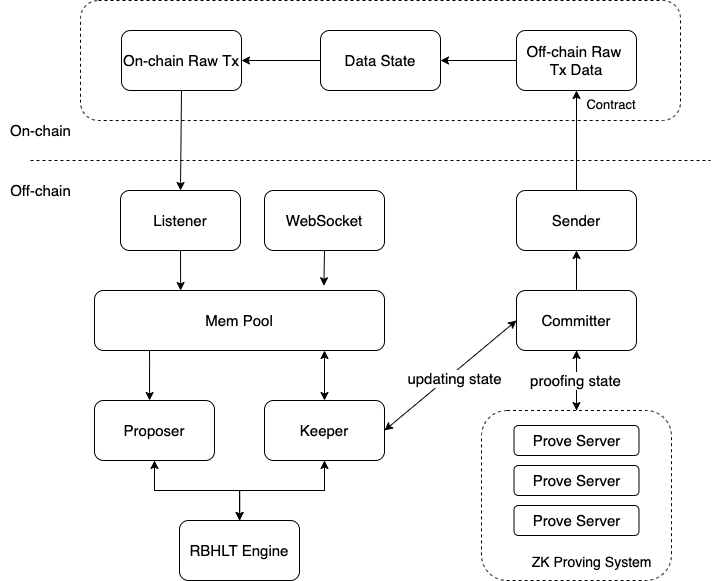

The diagram above was exported from draw.io. Its source (the exported page's mxGraphModel, read from the mxfile embedded in the PNG):
<mxGraphModel dx="1297" dy="988" grid="1" gridSize="10" guides="1" tooltips="1" connect="1" arrows="1" fold="1" page="1" pageScale="1" pageWidth="827" pageHeight="1169" math="0" shadow="0">
  <root>
    <mxCell id="0" />
    <mxCell id="1" parent="0" />
    <mxCell id="-RUW2FX8RuJNhl20ON7d-2" value="&lt;font style=&quot;&quot;&gt;&lt;br&gt;&lt;br&gt;&lt;br&gt;&lt;br&gt;&lt;br&gt;&lt;span style=&quot;font-size: 14px; white-space: pre;&quot;&gt;&#09;&lt;/span&gt;&lt;span style=&quot;font-size: 14px; white-space: pre;&quot;&gt;&#09;&lt;/span&gt;&lt;span style=&quot;font-size: 14px; white-space: pre;&quot;&gt;&#09;&lt;/span&gt;&lt;span style=&quot;font-size: 14px; white-space: pre;&quot;&gt;&#09;&lt;/span&gt;&lt;span style=&quot;font-size: 14px; white-space: pre;&quot;&gt;&#09;&lt;/span&gt;&lt;span style=&quot;font-size: 14px; white-space: pre;&quot;&gt;&#09;&lt;/span&gt;&lt;span style=&quot;font-size: 14px; white-space: pre;&quot;&gt;&#09;&lt;/span&gt;&lt;span style=&quot;font-size: 14px; white-space: pre;&quot;&gt;&#09;&lt;/span&gt;&lt;span style=&quot;font-size: 14px; white-space: pre;&quot;&gt;&#09;&lt;/span&gt;&lt;span style=&quot;font-size: 14px; white-space: pre;&quot;&gt;&#09;&lt;/span&gt;&lt;span style=&quot;font-size: 14px; white-space: pre;&quot;&gt;&#09;&lt;/span&gt;&lt;span style=&quot;font-size: 14px; white-space: pre;&quot;&gt;&#09;&lt;/span&gt;&lt;span style=&quot;font-size: 14px; white-space: pre;&quot;&gt;&#09;&lt;/span&gt;&lt;span style=&quot;font-size: 14px; white-space: pre;&quot;&gt;&#09;&lt;/span&gt;&lt;span style=&quot;font-size: 14px; white-space: pre;&quot;&gt;&#09;&lt;/span&gt;&lt;br&gt;&lt;font style=&quot;font-size: 13px;&quot;&gt;&lt;span style=&quot;white-space: pre;&quot;&gt;&#09;&lt;/span&gt;&lt;span style=&quot;white-space: pre;&quot;&gt;&#09;&lt;/span&gt;&lt;span style=&quot;white-space: pre;&quot;&gt;&#09;&lt;/span&gt;&lt;span style=&quot;white-space: pre;&quot;&gt;&#09;&lt;/span&gt;&lt;span style=&quot;white-space: pre;&quot;&gt;&#09;&lt;/span&gt;&lt;span style=&quot;white-space: pre;&quot;&gt;&#09;&lt;/span&gt;&lt;span style=&quot;white-space: pre;&quot;&gt;&#09;&lt;/span&gt;&lt;span style=&quot;white-space: pre;&quot;&gt;&#09;&lt;/span&gt;&lt;span style=&quot;white-space: pre;&quot;&gt;&#09;&lt;/span&gt;&lt;span style=&quot;white-space: pre;&quot;&gt;&#09;&lt;/span&gt;&lt;span style=&quot;white-space: pre;&quot;&gt;&#09;&lt;/span&gt;&lt;span style=&quot;white-space: pre;&quot;&gt;&#09;&lt;/span&gt;&lt;span style=&quot;white-space: pre;&quot;&gt;&#09;&lt;/span&gt;&lt;span style=&quot;white-space: pre;&quot;&gt;&#09;&lt;/span&gt;&lt;span style=&quot;white-space: pre;&quot;&gt;&#09;&lt;/span&gt;&lt;span style=&quot;white-space: pre;&quot;&gt;&#09;&lt;/span&gt;Contract&lt;/font&gt;&lt;/font&gt;" style="rounded=1;whiteSpace=wrap;html=1;dashed=1;strokeWidth=1;" vertex="1" parent="1">
      <mxGeometry x="129" y="80" width="600" height="120" as="geometry" />
    </mxCell>
    <mxCell id="b24VPJLI8MLsdpOYb1qp-2" value="On-chain" style="text;html=1;align=center;verticalAlign=middle;resizable=0;points=[];autosize=1;strokeColor=none;fillColor=none;fontSize=15;" parent="1" vertex="1">
      <mxGeometry x="49" y="200" width="80" height="20" as="geometry" />
    </mxCell>
    <mxCell id="b24VPJLI8MLsdpOYb1qp-3" value="Off-chain" style="text;html=1;align=center;verticalAlign=middle;resizable=0;points=[];autosize=1;strokeColor=none;fillColor=none;fontSize=15;" parent="1" vertex="1">
      <mxGeometry x="49" y="260" width="80" height="20" as="geometry" />
    </mxCell>
    <mxCell id="b24VPJLI8MLsdpOYb1qp-4" value="" style="endArrow=none;dashed=1;html=1;rounded=0;fontSize=15;" parent="1" edge="1">
      <mxGeometry width="50" height="50" relative="1" as="geometry">
        <mxPoint x="79" y="240" as="sourcePoint" />
        <mxPoint x="759" y="240" as="targetPoint" />
      </mxGeometry>
    </mxCell>
    <mxCell id="b24VPJLI8MLsdpOYb1qp-7" value="Listener" style="rounded=1;whiteSpace=wrap;html=1;fontSize=15;" parent="1" vertex="1">
      <mxGeometry x="169" y="270" width="120" height="60" as="geometry" />
    </mxCell>
    <mxCell id="b24VPJLI8MLsdpOYb1qp-8" value="Sender" style="rounded=1;whiteSpace=wrap;html=1;fontSize=15;" parent="1" vertex="1">
      <mxGeometry x="565" y="270" width="120" height="60" as="geometry" />
    </mxCell>
    <mxCell id="b24VPJLI8MLsdpOYb1qp-11" value="" style="endArrow=classic;html=1;rounded=0;fontSize=15;exitX=0.5;exitY=1;exitDx=0;exitDy=0;entryX=0.297;entryY=0;entryDx=0;entryDy=0;entryPerimeter=0;" parent="1" source="b24VPJLI8MLsdpOYb1qp-7" target="b24VPJLI8MLsdpOYb1qp-13" edge="1">
      <mxGeometry width="50" height="50" relative="1" as="geometry">
        <mxPoint x="428" y="410" as="sourcePoint" />
        <mxPoint x="288" y="430" as="targetPoint" />
      </mxGeometry>
    </mxCell>
    <mxCell id="b24VPJLI8MLsdpOYb1qp-25" value="" style="edgeStyle=orthogonalEdgeStyle;rounded=0;orthogonalLoop=1;jettySize=auto;html=1;fontSize=15;" parent="1" source="b24VPJLI8MLsdpOYb1qp-13" target="b24VPJLI8MLsdpOYb1qp-22" edge="1">
      <mxGeometry relative="1" as="geometry">
        <Array as="points">
          <mxPoint x="198" y="440" />
          <mxPoint x="198" y="440" />
        </Array>
      </mxGeometry>
    </mxCell>
    <mxCell id="b24VPJLI8MLsdpOYb1qp-13" value="Mem Pool" style="rounded=1;whiteSpace=wrap;html=1;fontSize=15;" parent="1" vertex="1">
      <mxGeometry x="143" y="370" width="290" height="60" as="geometry" />
    </mxCell>
    <mxCell id="b24VPJLI8MLsdpOYb1qp-21" value="" style="edgeStyle=orthogonalEdgeStyle;rounded=0;orthogonalLoop=1;jettySize=auto;html=1;fontSize=15;" parent="1" source="b24VPJLI8MLsdpOYb1qp-14" target="b24VPJLI8MLsdpOYb1qp-15" edge="1">
      <mxGeometry relative="1" as="geometry" />
    </mxCell>
    <mxCell id="b24VPJLI8MLsdpOYb1qp-31" value="" style="edgeStyle=orthogonalEdgeStyle;rounded=0;orthogonalLoop=1;jettySize=auto;html=1;fontSize=15;" parent="1" source="b24VPJLI8MLsdpOYb1qp-14" target="b24VPJLI8MLsdpOYb1qp-8" edge="1">
      <mxGeometry relative="1" as="geometry" />
    </mxCell>
    <mxCell id="b24VPJLI8MLsdpOYb1qp-14" value="Committer" style="rounded=1;whiteSpace=wrap;html=1;fontSize=15;" parent="1" vertex="1">
      <mxGeometry x="565" y="370" width="120" height="60" as="geometry" />
    </mxCell>
    <mxCell id="b24VPJLI8MLsdpOYb1qp-30" value="" style="edgeStyle=orthogonalEdgeStyle;rounded=0;orthogonalLoop=1;jettySize=auto;html=1;fontSize=15;" parent="1" source="b24VPJLI8MLsdpOYb1qp-15" target="b24VPJLI8MLsdpOYb1qp-14" edge="1">
      <mxGeometry relative="1" as="geometry" />
    </mxCell>
    <mxCell id="b24VPJLI8MLsdpOYb1qp-47" value="proofing state" style="edgeLabel;html=1;align=center;verticalAlign=middle;resizable=0;points=[];fontSize=15;" parent="b24VPJLI8MLsdpOYb1qp-30" vertex="1" connectable="0">
      <mxGeometry x="0.0333" y="2" relative="1" as="geometry">
        <mxPoint as="offset" />
      </mxGeometry>
    </mxCell>
    <mxCell id="b24VPJLI8MLsdpOYb1qp-27" value="" style="edgeStyle=orthogonalEdgeStyle;rounded=0;orthogonalLoop=1;jettySize=auto;html=1;fontSize=15;" parent="1" source="b24VPJLI8MLsdpOYb1qp-22" target="b24VPJLI8MLsdpOYb1qp-26" edge="1">
      <mxGeometry relative="1" as="geometry" />
    </mxCell>
    <mxCell id="b24VPJLI8MLsdpOYb1qp-22" value="Proposer" style="rounded=1;whiteSpace=wrap;html=1;fontSize=15;" parent="1" vertex="1">
      <mxGeometry x="143" y="480" width="120" height="60" as="geometry" />
    </mxCell>
    <mxCell id="b24VPJLI8MLsdpOYb1qp-29" value="" style="edgeStyle=orthogonalEdgeStyle;rounded=0;orthogonalLoop=1;jettySize=auto;html=1;fontSize=15;" parent="1" source="b24VPJLI8MLsdpOYb1qp-26" target="b24VPJLI8MLsdpOYb1qp-28" edge="1">
      <mxGeometry relative="1" as="geometry" />
    </mxCell>
    <mxCell id="b24VPJLI8MLsdpOYb1qp-33" value="" style="edgeStyle=orthogonalEdgeStyle;rounded=0;orthogonalLoop=1;jettySize=auto;html=1;fontSize=15;" parent="1" source="b24VPJLI8MLsdpOYb1qp-26" target="b24VPJLI8MLsdpOYb1qp-22" edge="1">
      <mxGeometry relative="1" as="geometry" />
    </mxCell>
    <mxCell id="b24VPJLI8MLsdpOYb1qp-26" value="RBHLT Engine" style="rounded=1;whiteSpace=wrap;html=1;fontSize=15;" parent="1" vertex="1">
      <mxGeometry x="228" y="600" width="120" height="60" as="geometry" />
    </mxCell>
    <mxCell id="b24VPJLI8MLsdpOYb1qp-34" value="" style="edgeStyle=orthogonalEdgeStyle;rounded=0;orthogonalLoop=1;jettySize=auto;html=1;fontSize=15;" parent="1" source="b24VPJLI8MLsdpOYb1qp-28" target="b24VPJLI8MLsdpOYb1qp-26" edge="1">
      <mxGeometry relative="1" as="geometry" />
    </mxCell>
    <mxCell id="b24VPJLI8MLsdpOYb1qp-28" value="Keeper" style="rounded=1;whiteSpace=wrap;html=1;fontSize=15;" parent="1" vertex="1">
      <mxGeometry x="313" y="480" width="120" height="60" as="geometry" />
    </mxCell>
    <mxCell id="b24VPJLI8MLsdpOYb1qp-36" value="" style="endArrow=classic;startArrow=classic;html=1;rounded=0;fontSize=15;" parent="1" source="b24VPJLI8MLsdpOYb1qp-28" edge="1">
      <mxGeometry width="50" height="50" relative="1" as="geometry">
        <mxPoint x="638" y="500" as="sourcePoint" />
        <mxPoint x="373" y="430" as="targetPoint" />
      </mxGeometry>
    </mxCell>
    <mxCell id="b24VPJLI8MLsdpOYb1qp-43" value="" style="endArrow=classic;startArrow=classic;html=1;rounded=0;fontSize=15;entryX=0;entryY=0.5;entryDx=0;entryDy=0;exitX=1;exitY=0.5;exitDx=0;exitDy=0;" parent="1" source="b24VPJLI8MLsdpOYb1qp-28" target="b24VPJLI8MLsdpOYb1qp-14" edge="1">
      <mxGeometry width="50" height="50" relative="1" as="geometry">
        <mxPoint x="427" y="510" as="sourcePoint" />
        <mxPoint x="477" y="460" as="targetPoint" />
      </mxGeometry>
    </mxCell>
    <mxCell id="b24VPJLI8MLsdpOYb1qp-46" value="updating state" style="edgeLabel;html=1;align=center;verticalAlign=middle;resizable=0;points=[];fontSize=15;" parent="b24VPJLI8MLsdpOYb1qp-43" vertex="1" connectable="0">
      <mxGeometry x="0.015" y="-4" relative="1" as="geometry">
        <mxPoint as="offset" />
      </mxGeometry>
    </mxCell>
    <mxCell id="b24VPJLI8MLsdpOYb1qp-6" value="" style="endArrow=classic;html=1;rounded=0;fontSize=15;entryX=0.5;entryY=0;entryDx=0;entryDy=0;exitX=0.5;exitY=1;exitDx=0;exitDy=0;" parent="1" source="b24VPJLI8MLsdpOYb1qp-45" target="b24VPJLI8MLsdpOYb1qp-7" edge="1">
      <mxGeometry width="50" height="50" relative="1" as="geometry">
        <mxPoint x="330" y="200" as="sourcePoint" />
        <mxPoint x="310" y="260" as="targetPoint" />
      </mxGeometry>
    </mxCell>
    <mxCell id="b24VPJLI8MLsdpOYb1qp-38" value="" style="endArrow=classic;html=1;rounded=0;fontSize=15;exitX=0.5;exitY=0;exitDx=0;exitDy=0;entryX=0.5;entryY=1;entryDx=0;entryDy=0;" parent="1" source="b24VPJLI8MLsdpOYb1qp-8" target="b24VPJLI8MLsdpOYb1qp-50" edge="1">
      <mxGeometry width="50" height="50" relative="1" as="geometry">
        <mxPoint x="579" y="170" as="sourcePoint" />
        <mxPoint x="529" y="200" as="targetPoint" />
      </mxGeometry>
    </mxCell>
    <mxCell id="b24VPJLI8MLsdpOYb1qp-45" value="On-chain Raw Tx" style="rounded=1;whiteSpace=wrap;html=1;fontSize=15;" parent="1" vertex="1">
      <mxGeometry x="170" y="110" width="120" height="60" as="geometry" />
    </mxCell>
    <mxCell id="b24VPJLI8MLsdpOYb1qp-50" value="Off-chain Raw &lt;br style=&quot;font-size: 15px;&quot;&gt;Tx Data" style="rounded=1;whiteSpace=wrap;html=1;fontSize=15;" parent="1" vertex="1">
      <mxGeometry x="565" y="110" width="120" height="60" as="geometry" />
    </mxCell>
    <mxCell id="b24VPJLI8MLsdpOYb1qp-53" value="" style="edgeStyle=orthogonalEdgeStyle;rounded=0;orthogonalLoop=1;jettySize=auto;html=1;fontSize=15;" parent="1" source="b24VPJLI8MLsdpOYb1qp-52" target="b24VPJLI8MLsdpOYb1qp-45" edge="1">
      <mxGeometry relative="1" as="geometry" />
    </mxCell>
    <mxCell id="b24VPJLI8MLsdpOYb1qp-52" value="Data State" style="rounded=1;whiteSpace=wrap;html=1;fontSize=15;" parent="1" vertex="1">
      <mxGeometry x="369" y="110" width="120" height="60" as="geometry" />
    </mxCell>
    <mxCell id="b24VPJLI8MLsdpOYb1qp-54" value="" style="edgeStyle=orthogonalEdgeStyle;rounded=0;orthogonalLoop=1;jettySize=auto;html=1;fontSize=15;" parent="1" source="b24VPJLI8MLsdpOYb1qp-50" target="b24VPJLI8MLsdpOYb1qp-52" edge="1">
      <mxGeometry relative="1" as="geometry" />
    </mxCell>
    <mxCell id="b24VPJLI8MLsdpOYb1qp-15" value="&lt;div style=&quot;text-align: right; font-size: 14px;&quot;&gt;&lt;span style=&quot;background-color: initial;&quot;&gt;&lt;font style=&quot;font-size: 14px;&quot;&gt;&lt;br style=&quot;&quot;&gt;&lt;/font&gt;&lt;/span&gt;&lt;/div&gt;&lt;div style=&quot;text-align: right; font-size: 14px;&quot;&gt;&lt;span style=&quot;background-color: initial;&quot;&gt;&lt;font style=&quot;font-size: 14px;&quot;&gt;&lt;br style=&quot;&quot;&gt;&lt;/font&gt;&lt;/span&gt;&lt;/div&gt;&lt;div style=&quot;text-align: right; font-size: 14px;&quot;&gt;&lt;span style=&quot;background-color: initial;&quot;&gt;&lt;font style=&quot;font-size: 14px;&quot;&gt;&lt;br style=&quot;&quot;&gt;&lt;/font&gt;&lt;/span&gt;&lt;/div&gt;&lt;div style=&quot;text-align: right; font-size: 14px;&quot;&gt;&lt;span style=&quot;background-color: initial;&quot;&gt;&lt;font style=&quot;font-size: 14px;&quot;&gt;&lt;br style=&quot;&quot;&gt;&lt;/font&gt;&lt;/span&gt;&lt;/div&gt;&lt;div style=&quot;text-align: right; font-size: 14px;&quot;&gt;&lt;span style=&quot;background-color: initial;&quot;&gt;&lt;font style=&quot;font-size: 14px;&quot;&gt;&lt;br style=&quot;&quot;&gt;&lt;/font&gt;&lt;/span&gt;&lt;/div&gt;&lt;div style=&quot;text-align: right; font-size: 14px;&quot;&gt;&lt;span style=&quot;background-color: initial;&quot;&gt;&lt;font style=&quot;font-size: 14px;&quot;&gt;&lt;br style=&quot;&quot;&gt;&lt;/font&gt;&lt;/span&gt;&lt;/div&gt;&lt;div style=&quot;text-align: right; font-size: 14px;&quot;&gt;&lt;span style=&quot;background-color: initial;&quot;&gt;&lt;font style=&quot;font-size: 14px;&quot;&gt;&lt;br style=&quot;&quot;&gt;&lt;/font&gt;&lt;/span&gt;&lt;/div&gt;&lt;div style=&quot;text-align: right; font-size: 14px;&quot;&gt;&lt;font style=&quot;font-size: 14px;&quot;&gt;&lt;br style=&quot;&quot;&gt;&lt;/font&gt;&lt;/div&gt;&lt;div style=&quot;text-align: right; font-size: 14px;&quot;&gt;&lt;span style=&quot;background-color: initial;&quot;&gt;&lt;font style=&quot;font-size: 14px;&quot;&gt;&lt;span style=&quot;white-space: pre;&quot;&gt;&#09;&lt;/span&gt;ZK Proving System&lt;/font&gt;&lt;/span&gt;&lt;/div&gt;" style="rounded=1;whiteSpace=wrap;html=1;fontSize=15;dashed=1;" parent="1" vertex="1">
      <mxGeometry x="530" y="490" width="190" height="170" as="geometry" />
    </mxCell>
    <mxCell id="b24VPJLI8MLsdpOYb1qp-16" value="Prove Server" style="rounded=1;whiteSpace=wrap;html=1;fontSize=15;" parent="1" vertex="1">
      <mxGeometry x="562.5" y="505" width="125" height="30" as="geometry" />
    </mxCell>
    <mxCell id="b24VPJLI8MLsdpOYb1qp-17" value="Prove Server" style="rounded=1;whiteSpace=wrap;html=1;fontSize=15;" parent="1" vertex="1">
      <mxGeometry x="562.5" y="545" width="125" height="30" as="geometry" />
    </mxCell>
    <mxCell id="b24VPJLI8MLsdpOYb1qp-18" value="Prove Server" style="rounded=1;whiteSpace=wrap;html=1;fontSize=15;" parent="1" vertex="1">
      <mxGeometry x="562.5" y="585" width="125" height="30" as="geometry" />
    </mxCell>
    <mxCell id="-RUW2FX8RuJNhl20ON7d-3" value="WebSocket" style="rounded=1;whiteSpace=wrap;html=1;fontSize=15;" vertex="1" parent="1">
      <mxGeometry x="313" y="270" width="120" height="60" as="geometry" />
    </mxCell>
    <mxCell id="-RUW2FX8RuJNhl20ON7d-4" value="" style="endArrow=classic;html=1;rounded=0;fontSize=15;exitX=0.5;exitY=1;exitDx=0;exitDy=0;entryX=0.791;entryY=-0.079;entryDx=0;entryDy=0;entryPerimeter=0;" edge="1" parent="1" source="-RUW2FX8RuJNhl20ON7d-3" target="b24VPJLI8MLsdpOYb1qp-13">
      <mxGeometry width="50" height="50" relative="1" as="geometry">
        <mxPoint x="239" y="340" as="sourcePoint" />
        <mxPoint x="239.12999999999988" y="380" as="targetPoint" />
      </mxGeometry>
    </mxCell>
  </root>
</mxGraphModel>